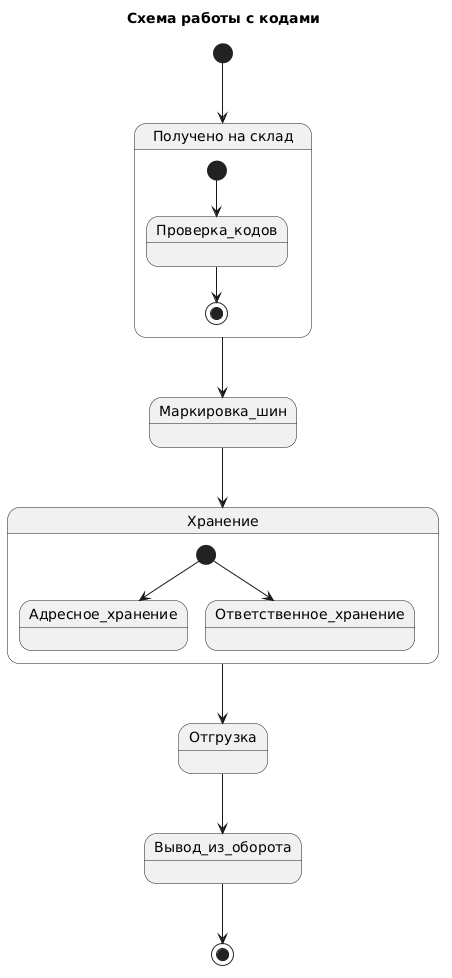

The diagram above was rendered by PlantUML. Its source (embedded in the PNG):
@startuml
title Схема работы с кодами

state "Получено на склад" as Получено {
  [*] --> Проверка_кодов
  Проверка_кодов --> [*]
}

state "Хранение" as Хранение {
  [*] --> Адресное_хранение
  [*] --> Ответственное_хранение
}

[*] --> Получено
Получено --> Маркировка_шин
Маркировка_шин --> Хранение
Хранение --> Отгрузка
Отгрузка --> Вывод_из_оборота
Вывод_из_оборота --> [*]
@enduml